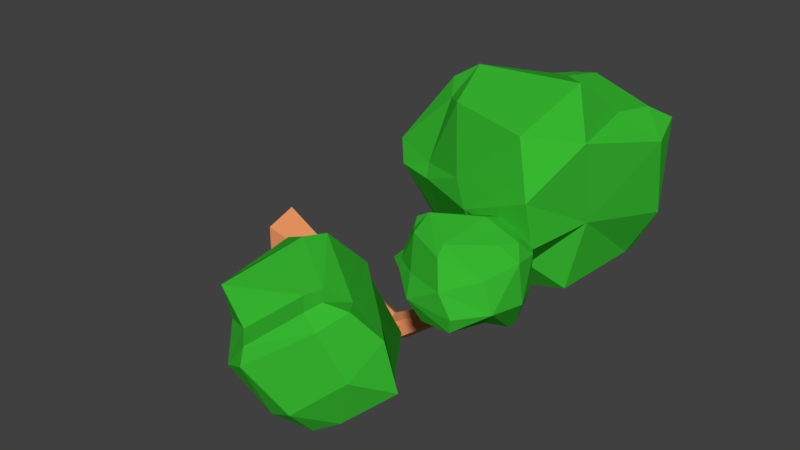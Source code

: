 # Source: Arvorinha.blend  (saved by Blender 2.79.0; exported with 4.5.12 LTS)
import bpy
from mathutils import Matrix  # noqa: F401  (used for matrix-valued properties, if any)

bpy.ops.wm.read_factory_settings(use_empty=True)
scene = bpy.context.scene
scene.name = 'Scene'

# ---- collections
col_collection_1 = bpy.data.collections.new('Collection 1'); scene.collection.children.link(col_collection_1)

# ---- materials (node trees are filled in below, after node groups)
mat_tronco_arvorinha = bpy.data.materials.new('Tronco_Arvorinha')
mat_tronco_arvorinha.alpha_threshold = 0.0
mat_tronco_arvorinha.use_transparent_shadow = False
mat_tronco_arvorinha.diffuse_color = (0.8, 0.2987, 0.12, 1.0)
mat_tronco_arvorinha.roughness = 0.5
mat_tronco_arvorinha.specular_intensity = 0.0
mat_folhas_arvorinha = bpy.data.materials.new('Folhas_Arvorinha')
mat_folhas_arvorinha.alpha_threshold = 0.0
mat_folhas_arvorinha.use_transparent_shadow = False
mat_folhas_arvorinha.diffuse_color = (0.03901, 0.477, 0.03064, 1.0)
mat_folhas_arvorinha.roughness = 0.5

# ---- material node trees

# ---- world
world_world = bpy.data.worlds.new('World'); scene.world = world_world
world_world.color = (0.05088, 0.05088, 0.05088)
world_world.use_sun_shadow = False
world_world.sun_shadow_jitter_overblur = 0.0
world_world.cycles.sampling_method = 'MANUAL'

# ---- meshes
me_cylinder = bpy.data.meshes.new('Cylinder')
me_cylinder.from_pydata([(-0.3865, 1.0, -1.036), (0.3886, 0.4552, 0.9642), (0.5646, 0.309, -1.036), (0.8215, 0.1407, 0.9642), (0.2013, -0.809, -1.036), (0.6561, -0.3683, 0.9642), (-0.9743, -0.809, -1.036), (0.121, -0.3683, 0.9642), (-1.338, 0.309, -1.036), (-0.04436, 0.1407, 0.9642), (1.824, 0.1407, 3.125), (1.442, 0.4552, 2.919), (1.678, -0.3683, 3.046), (1.207, -0.3683, 2.792), (1.061, 0.1407, 2.714), (-0.7323, 0.06638, 5.586), (-0.7713, 0.2148, 5.386), (-0.7472, -0.1738, 5.51), (-0.7954, -0.1738, 5.262), (-0.8103, 0.06638, 5.185), (-4.206, 0.0202, 6.117), (-4.218, 0.06535, 6.056), (-4.211, -0.05287, 6.094), (-4.225, -0.05287, 6.018), (-4.23, 0.0202, 5.995), (-1.876, 0.01481, 5.714), (-2.018, 0.09268, 5.732), (-1.854, -0.01437, 5.555), (-1.983, 0.04547, 5.474), (-2.084, 0.1116, 5.584), (-3.0, -1.954, 5.861), (-3.043, -1.931, 5.866), (-2.993, -1.963, 5.812), (-3.032, -1.945, 5.788), (-3.063, -1.925, 5.821), (1.47, -0.2034, 3.171), (1.206, -0.09024, 3.21), (1.513, -0.2361, 2.886), (1.275, -0.1432, 2.749), (1.085, -0.05305, 2.949), (-0.2031, -3.874, 3.242), (-0.2835, -3.839, 3.253), (-0.1903, -3.884, 3.155), (-0.2626, -3.856, 3.113), (-0.3202, -3.828, 3.174), (1.032, -3.89, 2.627), (-1.637, -4.705, 0.8288), (-0.06482, -1.974, 3.818), (-3.037, -3.201, 2.775), (1.336, -6.087, 4.305), (-1.637, -7.314, 3.263), (-0.06482, -4.584, 5.818), (-3.037, -5.811, 4.541), (0.08395, -1.867, 4.207), (-3.51, -3.351, 2.946), (1.808, -4.455, 3.131), (-2.358, -6.175, 1.67), (-3.113, -5.341, 4.23), (1.412, -5.872, 4.153), (-0.08839, -4.099, 5.412), (-1.665, -6.696, 2.772), (0.7272, -4.227, 1.462), (-1.442, -1.824, 2.983), (-1.858, -4.824, 5.591), (0.3113, -6.97, 4.282), (0.487, -5.399, 2.657), (-1.639, -2.021, 3.32), (0.6903, -6.867, 3.656), (-1.926, -4.168, 5.066), (-0.2414, -4.443, 1.069), (-1.797, -2.194, 3.125), (-2.837, -5.48, 5.084), (-1.281, -7.728, 3.473), (-1.123, -5.941, 1.752), (-2.223, -2.217, 3.384), (-0.7917, -7.386, 2.778), (-2.707, -4.861, 4.751), (0.7916, -2.941, 2.967), (-2.839, -3.398, 1.705), (0.9541, -5.694, 4.87), (-2.839, -6.312, 4.345), (-3.555, -4.039, 2.687), (1.337, -3.242, 3.365), (-2.907, -5.704, 3.925), (1.018, -5.273, 4.61), (-0.7732, -5.906, 5.25), (-0.5079, -2.664, 1.853), (-2.415, -6.367, 4.732), (-1.221, -2.691, 1.664), (-2.596, -4.268, 6.978), (-4.63, -4.073, 6.532), (-2.174, -3.285, 5.513), (-4.63, -3.125, 5.332), (-2.019, -1.969, 7.422), (-4.63, -1.969, 7.422), (-2.364, -1.02, 6.222), (-4.63, -1.02, 6.222), (-2.405, -2.236, 5.156), (-4.867, -2.857, 5.26), (-2.617, -3.258, 7.314), (-4.851, -3.712, 6.467), (-4.67, -1.379, 6.043), (-1.979, -2.163, 7.368), (-2.324, -1.379, 6.043), (-4.67, -2.523, 7.216), (-3.082, -4.378, 7.06), (-3.427, -3.529, 5.181), (-3.482, -0.5034, 5.937), (-3.137, -1.578, 7.575), (-3.228, -3.637, 7.706), (-3.352, -2.994, 4.696), (-3.115, -2.492, 7.846), (-3.369, -1.242, 5.317), (-3.796, -4.387, 6.745), (-3.6, -3.317, 5.125), (-4.262, -0.6901, 6.038), (-4.194, -1.6, 7.609), (-4.128, -3.634, 7.443), (-3.753, -3.017, 4.993), (-4.344, -2.512, 7.73), (-4.161, -0.8353, 5.845), (-2.393, -4.007, 6.099), (-4.7, -3.445, 5.529), (-2.295, -1.046, 7.226), (-4.7, -0.9292, 6.688), (-5.135, -2.893, 5.596), (-2.145, -3.049, 6.177), (-5.044, -1.951, 6.553), (-1.718, -1.859, 6.937), (-3.246, -0.6444, 6.302), (-3.143, -4.321, 5.882), (-4.35, -0.6772, 7.042), (-3.721, -3.895, 5.719), (-3.192, -0.6314, 7.01), (-7.285, -1.102, 6.878), (-2.725, 0.1012, 4.414), (-7.285, 0.1012, 4.414), (-2.725, 3.175, 8.078), (-7.285, 3.175, 8.078), (-2.725, 4.378, 5.614), (-7.285, 4.378, 5.614), (-2.249, 0.5607, 4.219), (-7.762, 0.5607, 4.219), (-2.249, 0.2854, 7.591), (-8.641, 0.2854, 7.591), (-7.365, 3.637, 5.358), (-2.645, 2.793, 8.02), (-1.673, 2.301, 5.584), (-7.365, 2.062, 7.814), (-4.169, -1.383, 7.465), (-4.865, -0.7127, 4.219), (-4.976, 4.634, 5.033), (-4.28, 3.964, 8.278), (-4.465, 0.5317, 7.907), (-4.828, -0.2289, 3.233), (-4.236, 2.897, 8.68), (-4.947, 3.89, 3.162), (-5.608, -1.582, 7.347), (-5.214, -0.3469, 4.067), (-6.544, 4.902, 5.196), (-6.939, 3.667, 8.475), (-7.109, -0.04268, 7.973), (-5.521, 0.0668, 3.007), (-6.71, 2.316, 8.777), (-6.343, 3.981, 4.935), (-2.793, -0.7038, 5.99), (-7.427, -0.3998, 4.855), (-2.586, 3.828, 7.317), (-7.427, 4.375, 6.195), (-8.301, 0.6474, 4.857), (-2.033, -0.0434, 6.399), (-7.508, 3.383, 5.886), (-1.706, 2.036, 6.768), (-4.499, 4.589, 6.57), (-4.676, -1.378, 5.656), (-6.722, 4.872, 6.262), (-5.456, -1.141, 5.312)], [], [(0, 1, 3, 2), (2, 3, 5, 4), (4, 5, 7, 6), (7, 5, 12, 13), (6, 7, 9, 8), (8, 9, 1, 0), (0, 2, 4, 6, 8), (11, 14, 19, 16), (9, 7, 13, 14), (5, 3, 10, 12), (1, 9, 14, 11), (3, 1, 11, 10), (19, 18, 23, 24), (13, 12, 17, 18), (10, 11, 16, 15), (14, 13, 18, 19), (12, 10, 15, 17), (20, 21, 24, 23, 22), (17, 15, 20, 22), (16, 19, 24, 21), (18, 17, 22, 23), (15, 16, 21, 20), (29, 28, 33, 34), (30, 31, 34, 33, 32), (27, 25, 30, 32), (26, 29, 34, 31), (28, 27, 32, 33), (25, 26, 31, 30), (39, 38, 43, 44), (40, 41, 44, 43, 42), (37, 35, 40, 42), (36, 39, 44, 41), (38, 37, 42, 43), (35, 36, 41, 40), (78, 70, 88), (76, 52, 71), (87, 50, 72), (73, 46, 69), (84, 49, 58), (81, 46, 56), (83, 56, 60), (82, 45, 77), (60, 73, 75), (48, 74, 70), (50, 75, 72), (83, 50, 80), (84, 55, 82), (54, 76, 74), (53, 68, 59), (49, 67, 58), (47, 66, 53), (58, 65, 55), (65, 45, 55), (79, 64, 49), (68, 51, 59), (86, 47, 77), (74, 68, 66), (72, 67, 64), (70, 66, 62), (75, 65, 67), (65, 69, 61), (85, 72, 64), (76, 63, 68), (88, 62, 86), (69, 86, 61), (63, 87, 85), (45, 86, 77), (51, 85, 79), (59, 82, 53), (52, 83, 80), (47, 82, 77), (57, 81, 83), (48, 81, 54), (51, 84, 59), (52, 87, 71), (46, 88, 69), (78, 48, 70), (76, 57, 52), (87, 80, 50), (73, 56, 46), (84, 79, 49), (81, 78, 46), (83, 81, 56), (82, 55, 45), (60, 56, 73), (48, 54, 74), (50, 60, 75), (83, 60, 50), (84, 58, 55), (54, 57, 76), (53, 66, 68), (49, 64, 67), (47, 62, 66), (58, 67, 65), (65, 61, 45), (79, 85, 64), (68, 63, 51), (86, 62, 47), (74, 76, 68), (72, 75, 67), (70, 74, 66), (75, 73, 65), (65, 73, 69), (85, 87, 72), (76, 71, 63), (88, 70, 62), (69, 88, 86), (63, 71, 87), (45, 61, 86), (51, 63, 85), (59, 84, 82), (52, 57, 83), (47, 53, 82), (57, 54, 81), (48, 78, 81), (51, 79, 84), (52, 80, 87), (46, 78, 88), (122, 114, 132), (120, 96, 115), (131, 94, 116), (117, 90, 113), (128, 93, 102), (125, 90, 100), (127, 100, 104), (126, 89, 121), (104, 117, 119), (92, 118, 114), (94, 119, 116), (127, 94, 124), (128, 99, 126), (98, 120, 118), (97, 112, 103), (93, 111, 102), (91, 110, 97), (102, 109, 99), (109, 89, 99), (123, 108, 93), (112, 95, 103), (130, 91, 121), (118, 112, 110), (116, 111, 108), (114, 110, 106), (119, 109, 111), (109, 113, 105), (129, 116, 108), (120, 107, 112), (132, 106, 130), (113, 130, 105), (107, 131, 129), (89, 130, 121), (95, 129, 123), (103, 126, 97), (96, 127, 124), (91, 126, 121), (101, 125, 127), (92, 125, 98), (95, 128, 103), (96, 131, 115), (90, 132, 113), (122, 92, 114), (120, 101, 96), (131, 124, 94), (117, 100, 90), (128, 123, 93), (125, 122, 90), (127, 125, 100), (126, 99, 89), (104, 100, 117), (92, 98, 118), (94, 104, 119), (127, 104, 94), (128, 102, 99), (98, 101, 120), (97, 110, 112), (93, 108, 111), (91, 106, 110), (102, 111, 109), (109, 105, 89), (123, 129, 108), (112, 107, 95), (130, 106, 91), (118, 120, 112), (116, 119, 111), (114, 118, 110), (119, 117, 109), (109, 117, 113), (129, 131, 116), (120, 115, 107), (132, 114, 106), (113, 132, 130), (107, 115, 131), (89, 105, 130), (95, 107, 129), (103, 128, 126), (96, 101, 127), (91, 97, 126), (101, 98, 125), (92, 122, 125), (95, 123, 128), (96, 124, 131), (90, 122, 132), (166, 158, 176), (164, 140, 159), (175, 138, 160), (161, 134, 157), (172, 137, 146), (169, 134, 144), (171, 144, 148), (170, 133, 165), (148, 161, 163), (136, 162, 158), (138, 163, 160), (171, 138, 168), (172, 143, 170), (142, 164, 162), (141, 156, 147), (137, 155, 146), (135, 154, 141), (146, 153, 143), (153, 133, 143), (167, 152, 137), (156, 139, 147), (174, 135, 165), (162, 156, 154), (160, 155, 152), (158, 154, 150), (163, 153, 155), (153, 157, 149), (173, 160, 152), (164, 151, 156), (176, 150, 174), (157, 174, 149), (151, 175, 173), (133, 174, 165), (139, 173, 167), (147, 170, 141), (140, 171, 168), (135, 170, 165), (145, 169, 171), (136, 169, 142), (139, 172, 147), (140, 175, 159), (134, 176, 157), (166, 136, 158), (164, 145, 140), (175, 168, 138), (161, 144, 134), (172, 167, 137), (169, 166, 134), (171, 169, 144), (170, 143, 133), (148, 144, 161), (136, 142, 162), (138, 148, 163), (171, 148, 138), (172, 146, 143), (142, 145, 164), (141, 154, 156), (137, 152, 155), (135, 150, 154), (146, 155, 153), (153, 149, 133), (167, 173, 152), (156, 151, 139), (174, 150, 135), (162, 164, 156), (160, 163, 155), (158, 162, 154), (163, 161, 153), (153, 161, 157), (173, 175, 160), (164, 159, 151), (176, 158, 150), (157, 176, 174), (151, 159, 175), (133, 149, 174), (139, 151, 173), (147, 172, 170), (140, 145, 171), (135, 141, 170), (145, 142, 169), (136, 166, 169), (139, 167, 172), (140, 168, 175), (134, 166, 176)])
me_cylinder.polygons.foreach_set('material_index', [0, 0, 0, 0, 0, 0, 0, 0, 0, 0, 0, 0, 0, 0, 0, 0, 0, 0, 0, 0, 0, 0, 0, 0, 0, 0, 0, 0, 0, 0, 0, 0, 0, 0, 1, 1, 1, 1, 1, 1, 1, 1, 1, 1, 1, 1, 1, 1, 1, 1, 1, 1, 1, 1, 1, 1, 1, 1, 1, 1, 1, 1, 1, 1, 1, 1, 1, 1, 1, 1, 1, 1, 1, 1, 1, 1, 1, 1, 1, 1, 1, 1, 1, 1, 1, 1, 1, 1, 1, 1, 1, 1, 1, 1, 1, 1, 1, 1, 1, 1, 1, 1, 1, 1, 1, 1, 1, 1, 1, 1, 1, 1, 1, 1, 1, 1, 1, 1, 1, 1, 1, 1, 1, 1, 1, 1, 1, 1, 1, 1, 1, 1, 1, 1, 1, 1, 1, 1, 1, 1, 1, 1, 1, 1, 1, 1, 1, 1, 1, 1, 1, 1, 1, 1, 1, 1, 1, 1, 1, 1, 1, 1, 1, 1, 1, 1, 1, 1, 1, 1, 1, 1, 1, 1, 1, 1, 1, 1, 1, 1, 1, 1, 1, 1, 1, 1, 1, 1, 1, 1, 1, 1, 1, 1, 1, 1, 1, 1, 1, 1, 1, 1, 1, 1, 1, 1, 1, 1, 1, 1, 1, 1, 1, 1, 1, 1, 1, 1, 1, 1, 1, 1, 1, 1, 1, 1, 1, 1, 1, 1, 1, 1, 1, 1, 1, 1, 1, 1, 1, 1, 1, 1, 1, 1, 1, 1, 1, 1, 1, 1, 1, 1, 1, 1, 1, 1, 1, 1, 1, 1, 1, 1, 1, 1, 1, 1, 1, 1, 1, 1, 1, 1, 1, 1, 1, 1, 1, 1, 1, 1, 1, 1, 1, 1, 1, 1])
me_cylinder.materials.append(mat_tronco_arvorinha)
me_cylinder.materials.append(mat_folhas_arvorinha)
me_cylinder.use_remesh_preserve_volume = False
me_cylinder.use_remesh_preserve_attributes = False
me_cylinder.use_mirror_vertex_groups = False
me_cylinder.update()

# ---- objects
ob_arvorinha = bpy.data.objects.new('Arvorinha', me_cylinder)

# ---- transforms, parenting, visibility, modifiers, constraints
ob_arvorinha.location = (-0.4618, 0.0, 0.0)
ob_arvorinha.rotation_euler = (-0.0, 1.571, 0.0)
ob_arvorinha.scale = (0.2244, 0.2244, 0.296)
ob_arvorinha.lineart.crease_threshold = 0.0

# ---- collection membership
col_collection_1.objects.link(ob_arvorinha)

# ---- scene / render settings (as saved in the file)
scene.frame_start = 1; scene.frame_end = 250; scene.frame_set(1)
scene.render.engine = 'BLENDER_EEVEE_NEXT'
scene.render.resolution_percentage = 50
scene.render.dither_intensity = 0.0
scene.cycles.use_denoising = False
scene.cycles.samples = 128
scene.cycles.sampling_pattern = 'TABULATED_SOBOL'
scene.cycles.use_adaptive_sampling = False
scene.cycles.use_light_tree = False
scene.cycles.blur_glossy = 0.0
scene.cycles.sample_clamp_indirect = 0.0
scene.view_settings.view_transform = 'Standard'
bpy.context.view_layer.update()

# ---- added for rendering (the .blend has no active camera and no usable light): camera, sun
cam_auto = bpy.data.cameras.new('AutoCamera')
cam_auto.lens = 50.0
cam_auto.sensor_width = 36.0
cam_auto.clip_end = 1000.0
ob_auto_camera = bpy.data.objects.new('AutoCamera', cam_auto)
scene.collection.objects.link(ob_auto_camera)
ob_auto_camera.location = (5.02236, -5.52337, 4.23584)
ob_auto_camera.rotation_euler = (1.09748, -7.21219e-08, 0.694738)
scene.camera = ob_auto_camera
light_auto_sun = bpy.data.lights.new('AutoSun', 'SUN')
light_auto_sun.energy = 3.0
light_auto_sun.angle = 0.0523599
ob_auto_sun = bpy.data.objects.new('AutoSun', light_auto_sun)
scene.collection.objects.link(ob_auto_sun)
ob_auto_sun.rotation_euler = (0.872665, 0.174533, 0.523599)
bpy.context.view_layer.update()
